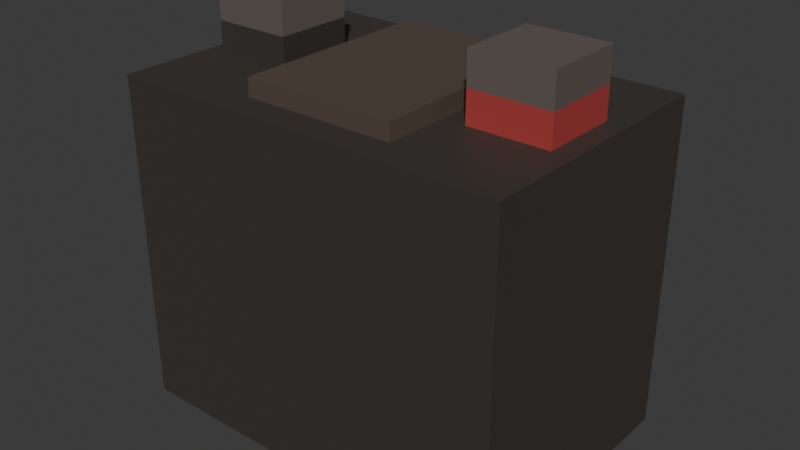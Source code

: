 # Source: car-battery.blend  (saved by Blender 5.1.29; exported with 4.5.12 LTS)
import bpy
from mathutils import Matrix  # noqa: F401  (used for matrix-valued properties, if any)

bpy.ops.wm.read_factory_settings(use_empty=True)
scene = bpy.context.scene
scene.name = 'Scene'

# ---- collections
col_collection = bpy.data.collections.new('Collection'); scene.collection.children.link(col_collection)

# ---- images (referenced by path relative to the original .blend; pixels are not part of the script)
import os
ASSET_DIR = os.environ.get("B2B_ASSET_DIR", "")  # directory of the original .blend (textures are referenced by path, not embedded)
HERE = os.path.dirname(os.path.abspath(__file__))  # packed textures are extracted next to this script under _unpacked/

def load_image(name, relpath, width, height, colorspace="sRGB"):
    """Load a texture the original file referenced (path relative to the .blend, or extracted next to this script)."""
    p = next((c for c in (os.path.join(HERE, relpath), os.path.join(ASSET_DIR, relpath)) if relpath and os.path.exists(c)), "")
    if p:
        img = bpy.data.images.load(p, check_existing=True)
        img.name = name
    else:  # same state as the original file: an image datablock whose file is absent (Cycles renders it pink)
        img = bpy.data.images.new(name, width, height)
        img.source = "FILE"
        img.filepath = "//" + (relpath or name)
    img.colorspace_settings.name = colorspace
    return img
img_worm_palette_png_001 = load_image('WORM-Palette.png.001', '_unpacked/WORM-Palette.52f920b4.png', 96, 96, 'sRGB')

# ---- materials (node trees are filled in below, after node groups)
mat_worm_001 = bpy.data.materials.new('WORM.001')
mat_worm_001.use_backface_culling_lightprobe_volume = False
mat_worm_001.use_transparent_shadow = False

# ---- material node trees
mat_worm_001.use_nodes = True; mat_worm_001.node_tree.nodes.clear()
_N = mat_worm_001.node_tree.nodes; _L = mat_worm_001.node_tree.links
n0 = _N.new('ShaderNodeBsdfPrincipled'); n0.name = 'Principled BSDF'; n0.location = (10, 300)
n0.distribution = 'GGX'
n0.subsurface_method = 'RANDOM_WALK_SKIN'
n0.inputs[3].default_value = 1.45
n0.inputs[27].default_value = (0.0, 0.0, 0.0, 1.0)
n0.inputs[28].default_value = 1.0
n1 = _N.new('ShaderNodeOutputMaterial'); n1.name = 'Material Output'; n1.location = (300, 300)
n2 = _N.new('ShaderNodeTexImage'); n2.name = 'Image Texture'; n2.location = (-393, 125)
n2.image = img_worm_palette_png_001
n2.interpolation = 'Closest'
_L.new(n0.outputs[0], n1.inputs[0])
_L.new(n2.outputs[0], n0.inputs[0])
n1.is_active_output = True

# ---- world
world_world = bpy.data.worlds.new('World'); scene.world = world_world
world_world.use_nodes = True; world_world.node_tree.nodes.clear()
_N = world_world.node_tree.nodes; _L = world_world.node_tree.links
n0 = _N.new('ShaderNodeOutputWorld'); n0.name = 'World Output'; n0.location = (200, 100)
n1 = _N.new('ShaderNodeBackground'); n1.name = 'Background'; n1.location = (-200, 100)
n1.inputs[0].default_value = (0.05088, 0.05088, 0.05088, 1.0)
_L.new(n1.outputs[0], n0.inputs[0])
n0.is_active_output = True
world_world.color = (0.05088, 0.05088, 0.05088)
world_world.sun_shadow_jitter_overblur = 0.0

# ---- meshes
me_car_battery_lod_1_001 = bpy.data.meshes.new('Car-Battery-LOD-1.001')
me_car_battery_lod_1_001.from_pydata([(-0.2494, -0.1676, 7.168e-06), (-0.2494, -0.1676, 0.419), (-0.2494, 0.1676, 7.168e-06), (-0.2494, 0.1676, 0.419), (0.2494, -0.1676, 7.168e-06), (0.2494, -0.1676, 0.419), (0.2494, 0.1676, 7.168e-06), (0.2494, 0.1676, 0.419), (-0.09605, -0.1304, 0.3415), (-0.09605, -0.1304, 0.4412), (-0.09605, 0.1304, 0.3415), (-0.09605, 0.1304, 0.4412), (0.09605, -0.1304, 0.3415), (0.09605, -0.1304, 0.4412), (0.09605, 0.1304, 0.3415), (0.09605, 0.1304, 0.4412), (-0.2242, -0.04988, 0.3691), (-0.2242, -0.04988, 0.4988), (-0.2242, 0.04988, 0.3691), (-0.2242, 0.04988, 0.4988), (-0.1244, -0.04988, 0.3691), (-0.1244, -0.04988, 0.4988), (-0.1244, 0.04988, 0.3691), (-0.1244, 0.04988, 0.4988), (0.1244, -0.04988, 0.4582), (0.1244, 0.04988, 0.4582), (0.2242, 0.04988, 0.4582), (0.2242, -0.04988, 0.4582), (0.1244, 0.04988, 0.4988), (0.1244, 0.04988, 0.3691), (0.1244, -0.04988, 0.4988), (0.1244, -0.04988, 0.3691), (-0.2242, -0.04988, 0.4582), (-0.2242, 0.04988, 0.4582), (-0.1244, 0.04988, 0.4582), (-0.1244, -0.04988, 0.4582), (0.2242, 0.04988, 0.4988), (0.2242, 0.04988, 0.3691), (0.2242, -0.04988, 0.4988), (0.2242, -0.04988, 0.3691)], [], [(0, 1, 3, 2), (2, 3, 7, 6), (6, 7, 5, 4), (4, 5, 1, 0), (2, 6, 4, 0), (7, 3, 1, 5), (8, 9, 11, 10), (10, 11, 15, 14), (14, 15, 13, 12), (12, 13, 9, 8), (10, 14, 12, 8), (15, 11, 9, 13), (32, 17, 19, 33), (33, 19, 23, 34), (34, 23, 21, 35), (35, 21, 17, 32), (18, 22, 20, 16), (23, 19, 17, 21), (28, 30, 38, 36), (25, 24, 30, 28), (27, 26, 36, 38), (31, 39, 27, 24), (37, 29, 25, 26), (37, 39, 31, 29), (20, 35, 32, 16), (22, 34, 35, 20), (18, 33, 34, 22), (16, 32, 33, 18), (29, 31, 24, 25), (26, 25, 28, 36), (24, 27, 38, 30), (39, 37, 26, 27)])
_uv = me_car_battery_lod_1_001.uv_layers.new(name='UVMap')
_uv.uv.foreach_set('vector', [0.2738, 0.9216, 0.2815, 0.9216, 0.2815, 0.9278, 0.2738, 0.9278, 0.2738, 0.9061, 0.2815, 0.9061, 0.2815, 0.9154, 0.2738, 0.9154, 0.2893, 0.9154, 0.2893, 0.9231, 0.283, 0.9231, 0.283, 0.9154, 0.2645, 0.9046, 0.2723, 0.9046, 0.2723, 0.9139, 0.2645, 0.9139, 0.2878, 0.9061, 0.2878, 0.9154, 0.2815, 0.9154, 0.2815, 0.9061, 0.2738, 0.9154, 0.283, 0.9154, 0.283, 0.9216, 0.2738, 0.9216, 0.02312, 0.781, 0.02497, 0.781, 0.02497, 0.7859, 0.02312, 0.7859, 0.04375, 0.7747, 0.04375, 0.7765, 0.04018, 0.7765, 0.04018, 0.7747, 0.02497, 0.781, 0.02312, 0.781, 0.02312, 0.7762, 0.02497, 0.7762, 0.01689, 0.7873, 0.01689, 0.7854, 0.02046, 0.7854, 0.02046, 0.7873, 0.2928, 0.9238, 0.2893, 0.9238, 0.2893, 0.9189, 0.2928, 0.9189, 0.04167, 0.7812, 0.04167, 0.7776, 0.04652, 0.7776, 0.04652, 0.7812, 0.2258, 0.9269, 0.2258, 0.9276, 0.224, 0.9276, 0.224, 0.9269, 0.2282, 0.928, 0.2282, 0.9272, 0.2301, 0.9272, 0.2301, 0.928, 0.2054, 0.9276, 0.2054, 0.9269, 0.2073, 0.9269, 0.2073, 0.9276, 0.2132, 0.9065, 0.214, 0.9065, 0.214, 0.9083, 0.2132, 0.9083, 0.2932, 0.9142, 0.2932, 0.9124, 0.2951, 0.9124, 0.2951, 0.9142, 0.2338, 0.9226, 0.2338, 0.9208, 0.2356, 0.9208, 0.2356, 0.9226, 0.2282, 0.9274, 0.2264, 0.9274, 0.2264, 0.9256, 0.2282, 0.9256, 0.2287, 0.9146, 0.2306, 0.9146, 0.2306, 0.9154, 0.2287, 0.9154, 0.2132, 0.9065, 0.2132, 0.9046, 0.214, 0.9046, 0.214, 0.9065, 0.1654, 0.8557, 0.1649, 0.8557, 0.1649, 0.8553, 0.1654, 0.8553, 0.1654, 0.8566, 0.1649, 0.8566, 0.1649, 0.8562, 0.1654, 0.8562, 0.268, 0.9274, 0.268, 0.9256, 0.2699, 0.9256, 0.2699, 0.9274, 0.2911, 0.9256, 0.2928, 0.9256, 0.2928, 0.9275, 0.2911, 0.9275, 0.2873, 0.9272, 0.2873, 0.9256, 0.2891, 0.9256, 0.2891, 0.9272, 0.294, 0.9001, 0.294, 0.8985, 0.2959, 0.8985, 0.2959, 0.9001, 0.2911, 0.9256, 0.2911, 0.9273, 0.2893, 0.9273, 0.2893, 0.9256, 0.1579, 0.863, 0.1579, 0.8625, 0.1583, 0.8625, 0.1583, 0.863, 0.2338, 0.9226, 0.2356, 0.9226, 0.2356, 0.9234, 0.2338, 0.9234, 0.236, 0.915, 0.2341, 0.915, 0.2341, 0.9142, 0.236, 0.9142, 0.1651, 0.8627, 0.1651, 0.8632, 0.1646, 0.8632, 0.1646, 0.8627])
me_car_battery_lod_1_001.materials.append(mat_worm_001)
me_car_battery_lod_1_001.update()

# ---- objects
ob_car_battery_lod_1 = bpy.data.objects.new('Car-Battery-LOD-1', me_car_battery_lod_1_001)

# ---- transforms, parenting, visibility, modifiers, constraints
ob_car_battery_lod_1.location = (0.0, 0.0, 0.0)

# ---- collection membership
col_collection.objects.link(ob_car_battery_lod_1)

# ---- scene / render settings (as saved in the file)
scene.frame_start = 1; scene.frame_end = 250; scene.frame_set(1)
scene.render.engine = 'BLENDER_EEVEE_NEXT'
scene.render.bake_bias = 0.0
scene.render.bake_samples = 0
scene.cycles.sampling_pattern = 'TABULATED_SOBOL'
scene.eevee.use_volume_custom_range = False
bpy.context.view_layer.update()

# ---- added for rendering (the .blend has no active camera and no usable light): camera, sun
cam_auto = bpy.data.cameras.new('AutoCamera')
cam_auto.lens = 50.0
cam_auto.sensor_width = 36.0
cam_auto.clip_end = 1000.0
ob_auto_camera = bpy.data.objects.new('AutoCamera', cam_auto)
scene.collection.objects.link(ob_auto_camera)
ob_auto_camera.location = (0.722669, -0.867203, 0.827561)
ob_auto_camera.rotation_euler = (1.09748, -7.21219e-08, 0.694738)
scene.camera = ob_auto_camera
light_auto_sun = bpy.data.lights.new('AutoSun', 'SUN')
light_auto_sun.energy = 3.0
light_auto_sun.angle = 0.0523599
ob_auto_sun = bpy.data.objects.new('AutoSun', light_auto_sun)
scene.collection.objects.link(ob_auto_sun)
ob_auto_sun.rotation_euler = (0.872665, 0.174533, 0.523599)
bpy.context.view_layer.update()
